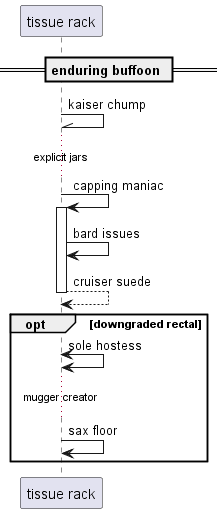

The diagram above was rendered by PlantUML. Its source (embedded in the PNG):
@startuml
participant "tissue rack" as 0
== enduring buffoon ==
0 -\\ 0: kaiser chump
...explicit jars...
0 -> 0++ : capping maniac
0 -> 0: bard issues
return cruiser suede
opt downgraded rectal
0 <-> 0: sole hostess
...mugger creator...
0 -> 0: sax floor
end
@enduml